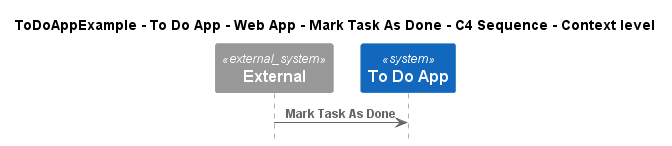

The diagram above was rendered by PlantUML. Its source (embedded in the PNG):
@startuml
!pragma layout smetana
!include ..\..\..\..\..\..\..\.c4s\C4_Sequence.puml

title ToDoAppExample - To Do App - Web App - Mark Task As Done - C4 Sequence - Context level

System_Ext(C4InterFlow.SoftwareSystems.ExternalSystem, "External", "")
System(ToDoAppExample.SoftwareSystems.ToDoApp, "To Do App", "")

Rel(C4InterFlow.SoftwareSystems.ExternalSystem, ToDoAppExample.SoftwareSystems.ToDoApp, "Mark Task As Done")


@enduml